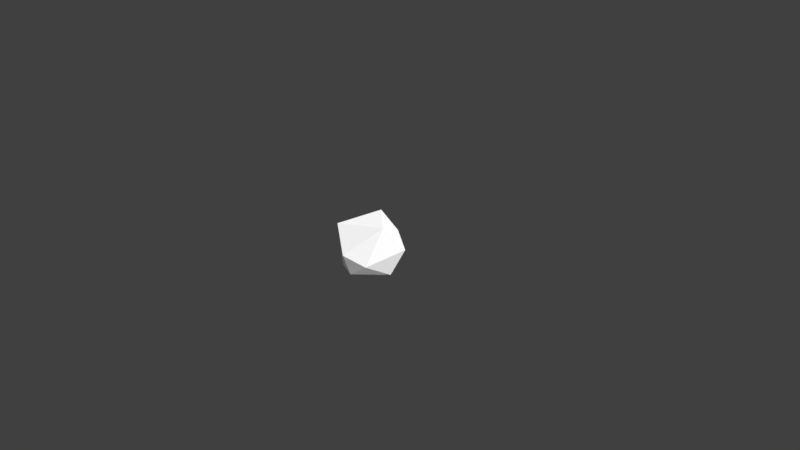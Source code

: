 # Source: Low_Poly_Rock_Small_001.blend  (saved by Blender 2.77.0; exported with 4.5.12 LTS)
import bpy
from mathutils import Matrix  # noqa: F401  (used for matrix-valued properties, if any)

bpy.ops.wm.read_factory_settings(use_empty=True)
scene = bpy.context.scene
scene.name = 'Scene'

# ---- collections
col_collection_1 = bpy.data.collections.new('Collection 1'); scene.collection.children.link(col_collection_1)

# ---- materials (node trees are filled in below, after node groups)
mat_lowpolyrocksmall001mat = bpy.data.materials.new('LowPolyRockSmall001Mat')
mat_lowpolyrocksmall001mat.alpha_threshold = 0.0
mat_lowpolyrocksmall001mat.roughness = 0.5

# ---- material node trees
mat_lowpolyrocksmall001mat.use_nodes = True; mat_lowpolyrocksmall001mat.node_tree.nodes.clear()
_N = mat_lowpolyrocksmall001mat.node_tree.nodes; _L = mat_lowpolyrocksmall001mat.node_tree.links
n0 = _N.new('ShaderNodeOutputMaterial'); n0.name = 'Material Output'; n0.location = (300, 300)
n1 = _N.new('ShaderNodeBsdfDiffuse'); n1.name = 'Diffuse BSDF'; n1.location = (10, 300)
_L.new(n1.outputs[0], n0.inputs[0])
n0.is_active_output = True

# ---- world
world_world = bpy.data.worlds.new('World'); scene.world = world_world
world_world.color = (0.05088, 0.05088, 0.05088)
world_world.use_sun_shadow = False
world_world.sun_shadow_jitter_overblur = 0.0
world_world.cycles.sampling_method = 'MANUAL'

# ---- cameras
cam_camera = bpy.data.cameras.new('Camera')
cam_camera.clip_end = 100.0
cam_camera.lens = 35.0
cam_camera.sensor_width = 32.0
cam_camera.sensor_height = 18.0
cam_camera.ortho_scale = 7.314
cam_camera.dof.focus_distance = 0.0

# ---- lights
light_lamp = bpy.data.lights.new('Lamp', 'SUN')
light_lamp.transmission_factor = 0.0
light_lamp.cutoff_distance = 30.0
light_lamp.angle = 2.507
light_lamp.energy = 4.3
light_lamp.shadow_buffer_clip_start = 1.001
light_lamp.shadow_soft_size = 3.046
light_lamp.shadow_cascade_max_distance = 1000.0

# ---- meshes
me_icosphere_003 = bpy.data.meshes.new('Icosphere.003')
me_icosphere_003.from_pydata([(0.2061, 0.6785, -0.08808), (-0.2392, 0.4732, 0.7303), (0.4361, -0.08151, 0.6954), (0.1677, -0.8516, -0.1056), (0.8481, 0.1944, 0.2903), (0.7429, -0.1612, -0.1495), (-0.8302, -0.2851, 0.07194), (0.1724, -1.044, 0.3432), (0.6743, -0.8293, 0.1921), (-0.8234, 0.3766, 0.1839), (-0.551, -0.5787, 0.654), (-0.4392, -0.5486, -0.2047), (-0.1835, 0.9392, 0.1828)], [], [(11, 7, 10), (2, 7, 8), (11, 5, 3), (12, 9, 1), (0, 5, 11), (5, 8, 3), (6, 11, 10), (7, 2, 10), (4, 5, 0), (12, 0, 9), (0, 11, 9), (2, 4, 1), (6, 10, 9), (1, 10, 2), (12, 4, 0), (9, 10, 1), (8, 4, 2), (4, 12, 1), (11, 3, 7), (7, 3, 8), (9, 11, 6), (8, 5, 4)])
_ca = me_icosphere_003.color_attributes.new('Col', 'BYTE_COLOR', 'CORNER')
_ca.data.foreach_set('color', [1.0, 1.0, 1.0, 1.0, 1.0, 1.0, 1.0, 1.0, 1.0, 1.0, 1.0, 1.0, 0.9911, 0.9911, 0.9911, 0.9961, 1.0, 1.0, 1.0, 1.0, 1.0, 1.0, 1.0, 1.0, 1.0, 1.0, 1.0, 1.0, 1.0, 1.0, 1.0, 1.0, 1.0, 1.0, 1.0, 1.0, 1.0, 1.0, 1.0, 1.0, 0.9911, 0.9911, 0.9911, 0.9961, 1.0, 1.0, 1.0, 1.0, 1.0, 1.0, 1.0, 1.0, 1.0, 1.0, 1.0, 1.0, 1.0, 1.0, 1.0, 1.0, 1.0, 1.0, 1.0, 1.0, 1.0, 1.0, 1.0, 1.0, 1.0, 1.0, 1.0, 1.0, 1.0, 1.0, 1.0, 1.0, 1.0, 1.0, 1.0, 1.0, 1.0, 1.0, 1.0, 1.0, 1.0, 1.0, 1.0, 1.0, 0.9911, 0.9911, 0.9911, 0.9961, 1.0, 1.0, 1.0, 1.0, 1.0, 1.0, 1.0, 1.0, 1.0, 1.0, 1.0, 1.0, 1.0, 1.0, 1.0, 1.0, 1.0, 1.0, 1.0, 1.0, 1.0, 1.0, 1.0, 1.0, 0.9911, 0.9911, 0.9911, 0.9961, 1.0, 1.0, 1.0, 1.0, 1.0, 1.0, 1.0, 1.0, 0.9911, 0.9911, 0.9911, 0.9961, 0.9911, 0.9911, 0.9911, 0.9961, 1.0, 1.0, 1.0, 1.0, 1.0, 1.0, 1.0, 1.0, 1.0, 1.0, 1.0, 1.0, 1.0, 1.0, 1.0, 1.0, 0.9911, 0.9911, 0.9911, 0.9961, 1.0, 1.0, 1.0, 1.0, 1.0, 1.0, 1.0, 1.0, 0.9911, 0.9911, 0.9911, 0.9961, 1.0, 1.0, 1.0, 1.0, 1.0, 1.0, 1.0, 1.0, 1.0, 1.0, 1.0, 1.0, 0.9911, 0.9911, 0.9911, 0.9961, 1.0, 1.0, 1.0, 1.0, 1.0, 1.0, 1.0, 1.0, 1.0, 1.0, 1.0, 1.0, 1.0, 1.0, 1.0, 1.0, 0.9911, 0.9911, 0.9911, 0.9961, 1.0, 1.0, 1.0, 1.0, 1.0, 1.0, 1.0, 1.0, 1.0, 1.0, 1.0, 1.0, 1.0, 1.0, 1.0, 1.0, 1.0, 1.0, 1.0, 1.0, 1.0, 1.0, 1.0, 1.0, 1.0, 1.0, 1.0, 1.0, 1.0, 1.0, 1.0, 1.0, 1.0, 1.0, 1.0, 1.0, 0.9911, 0.9911, 0.9911, 0.9961, 1.0, 1.0, 1.0, 1.0, 1.0, 1.0, 1.0, 1.0, 1.0, 1.0, 1.0, 1.0, 1.0, 1.0, 1.0, 1.0, 1.0, 1.0, 1.0, 1.0])
me_icosphere_003.materials.append(mat_lowpolyrocksmall001mat)
me_icosphere_003.use_remesh_preserve_volume = False
me_icosphere_003.use_remesh_preserve_attributes = False
me_icosphere_003.use_mirror_vertex_groups = False
me_icosphere_003.update()

# ---- objects
ob_objects = bpy.data.objects.new('OBJECTS', None)
ob_low_poly_rock_small_001 = bpy.data.objects.new('Low_Poly_Rock_Small_001', me_icosphere_003)
ob_lamp = bpy.data.objects.new('Lamp', light_lamp)
ob_camera = bpy.data.objects.new('Camera', cam_camera)

# ---- transforms, parenting, visibility, modifiers, constraints
ob_objects.location = (0.0, 0.0, 0.0)
ob_objects.empty_image_offset = (0.0, 0.0)
ob_objects.show_name = True
ob_objects.show_in_front = True
ob_objects.lineart.crease_threshold = 0.0
ob_low_poly_rock_small_001.parent = ob_objects
ob_low_poly_rock_small_001.location = (0.0, 0.0, 0.0)
ob_low_poly_rock_small_001.scale = (0.5597, 0.5597, 0.6826)
ob_low_poly_rock_small_001.lineart.crease_threshold = 0.0
ob_lamp.location = (-6.758, -17.24, 9.332)
ob_lamp.rotation_euler = (0.6503, 0.05522, 1.866)
ob_lamp.lock_rotations_4d = False
ob_lamp.empty_display_type = 'ARROWS'
ob_lamp.color = (0.0, 0.0, 0.0, 0.0)
ob_lamp.lineart.crease_threshold = 0.0
ob_camera.location = (7.481, -6.508, 5.344)
ob_camera.rotation_euler = (1.109, 0.01082, 0.8149)
ob_camera.lock_rotations_4d = False
ob_camera.empty_display_type = 'ARROWS'
ob_camera.color = (0.0, 0.0, 0.0, 0.0)
ob_camera.display_type = 'WIRE'
ob_camera.lineart.crease_threshold = 0.0

# ---- collection membership
col_collection_1.objects.link(ob_objects)
col_collection_1.objects.link(ob_low_poly_rock_small_001)
col_collection_1.objects.link(ob_lamp)
col_collection_1.objects.link(ob_camera)

# ---- scene / render settings (as saved in the file)
scene.camera = ob_camera
scene.frame_start = 1; scene.frame_end = 250; scene.frame_set(1)
scene.render.engine = 'CYCLES'
scene.render.resolution_percentage = 50
scene.render.dither_intensity = 0.0
scene.cycles.use_denoising = False
scene.cycles.samples = 128
scene.cycles.sampling_pattern = 'TABULATED_SOBOL'
scene.cycles.light_sampling_threshold = 0.0
scene.cycles.use_adaptive_sampling = False
scene.cycles.use_light_tree = False
scene.cycles.blur_glossy = 0.0
scene.cycles.sample_clamp_indirect = 0.0
scene.view_settings.view_transform = 'Standard'
bpy.context.view_layer.update()
